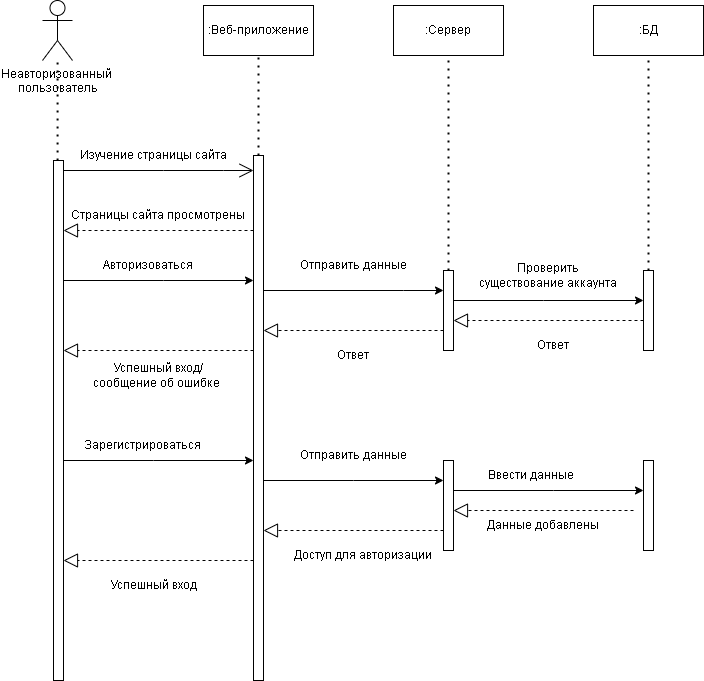

The diagram above was exported from draw.io. Its source (the exported page's mxGraphModel, read from the mxfile embedded in the PNG):
<mxGraphModel dx="1434" dy="796" grid="1" gridSize="10" guides="1" tooltips="1" connect="1" arrows="1" fold="1" page="1" pageScale="1" pageWidth="827" pageHeight="1169" math="0" shadow="0">
  <root>
    <mxCell id="0" />
    <mxCell id="1" parent="0" />
    <mxCell id="4zoZBEMFsUerXSaoxMm7-8" value="Неавторизованный&amp;nbsp;&lt;br&gt;пользователь" style="shape=umlActor;verticalLabelPosition=bottom;verticalAlign=top;html=1;outlineConnect=0;" parent="1" vertex="1">
      <mxGeometry x="89" y="30" width="30" height="60" as="geometry" />
    </mxCell>
    <mxCell id="4zoZBEMFsUerXSaoxMm7-12" value="" style="html=1;points=[];perimeter=orthogonalPerimeter;outlineConnect=0;targetShapes=umlLifeline;portConstraint=eastwest;newEdgeStyle={&quot;edgeStyle&quot;:&quot;elbowEdgeStyle&quot;,&quot;elbow&quot;:&quot;vertical&quot;,&quot;curved&quot;:0,&quot;rounded&quot;:0};" parent="1" vertex="1">
      <mxGeometry x="100" y="190" width="10" height="520" as="geometry" />
    </mxCell>
    <mxCell id="4zoZBEMFsUerXSaoxMm7-13" value="" style="html=1;points=[];perimeter=orthogonalPerimeter;outlineConnect=0;targetShapes=umlLifeline;portConstraint=eastwest;newEdgeStyle={&quot;edgeStyle&quot;:&quot;elbowEdgeStyle&quot;,&quot;elbow&quot;:&quot;vertical&quot;,&quot;curved&quot;:0,&quot;rounded&quot;:0};" parent="1" vertex="1">
      <mxGeometry x="300" y="185" width="10" height="525" as="geometry" />
    </mxCell>
    <mxCell id="4zoZBEMFsUerXSaoxMm7-15" value="" style="html=1;points=[];perimeter=orthogonalPerimeter;outlineConnect=0;targetShapes=umlLifeline;portConstraint=eastwest;newEdgeStyle={&quot;edgeStyle&quot;:&quot;elbowEdgeStyle&quot;,&quot;elbow&quot;:&quot;vertical&quot;,&quot;curved&quot;:0,&quot;rounded&quot;:0};" parent="1" vertex="1">
      <mxGeometry x="490" y="300" width="10" height="80" as="geometry" />
    </mxCell>
    <mxCell id="4zoZBEMFsUerXSaoxMm7-16" value="" style="html=1;points=[];perimeter=orthogonalPerimeter;outlineConnect=0;targetShapes=umlLifeline;portConstraint=eastwest;newEdgeStyle={&quot;edgeStyle&quot;:&quot;elbowEdgeStyle&quot;,&quot;elbow&quot;:&quot;vertical&quot;,&quot;curved&quot;:0,&quot;rounded&quot;:0};" parent="1" vertex="1">
      <mxGeometry x="490" y="490" width="10" height="90" as="geometry" />
    </mxCell>
    <mxCell id="4zoZBEMFsUerXSaoxMm7-19" value="" style="html=1;points=[];perimeter=orthogonalPerimeter;outlineConnect=0;targetShapes=umlLifeline;portConstraint=eastwest;newEdgeStyle={&quot;edgeStyle&quot;:&quot;elbowEdgeStyle&quot;,&quot;elbow&quot;:&quot;vertical&quot;,&quot;curved&quot;:0,&quot;rounded&quot;:0};" parent="1" vertex="1">
      <mxGeometry x="690" y="300" width="10" height="80" as="geometry" />
    </mxCell>
    <mxCell id="4zoZBEMFsUerXSaoxMm7-20" value="" style="html=1;points=[];perimeter=orthogonalPerimeter;outlineConnect=0;targetShapes=umlLifeline;portConstraint=eastwest;newEdgeStyle={&quot;edgeStyle&quot;:&quot;elbowEdgeStyle&quot;,&quot;elbow&quot;:&quot;vertical&quot;,&quot;curved&quot;:0,&quot;rounded&quot;:0};" parent="1" vertex="1">
      <mxGeometry x="690" y="490" width="10" height="90" as="geometry" />
    </mxCell>
    <mxCell id="4zoZBEMFsUerXSaoxMm7-22" value=":Веб-приложение" style="html=1;whiteSpace=wrap;" parent="1" vertex="1">
      <mxGeometry x="250" y="35" width="110" height="50" as="geometry" />
    </mxCell>
    <mxCell id="4zoZBEMFsUerXSaoxMm7-23" value=":Сервер" style="html=1;whiteSpace=wrap;" parent="1" vertex="1">
      <mxGeometry x="440" y="35" width="110" height="50" as="geometry" />
    </mxCell>
    <mxCell id="4zoZBEMFsUerXSaoxMm7-24" value=":БД" style="html=1;whiteSpace=wrap;" parent="1" vertex="1">
      <mxGeometry x="640" y="35" width="110" height="50" as="geometry" />
    </mxCell>
    <mxCell id="4zoZBEMFsUerXSaoxMm7-25" value="" style="endArrow=none;dashed=1;html=1;dashPattern=1 3;strokeWidth=2;rounded=0;" parent="1" source="4zoZBEMFsUerXSaoxMm7-12" target="4zoZBEMFsUerXSaoxMm7-8" edge="1">
      <mxGeometry width="50" height="50" relative="1" as="geometry">
        <mxPoint x="370" y="220" as="sourcePoint" />
        <mxPoint x="420" y="170" as="targetPoint" />
      </mxGeometry>
    </mxCell>
    <mxCell id="4zoZBEMFsUerXSaoxMm7-27" value="" style="endArrow=open;endFill=1;endSize=12;html=1;rounded=0;" parent="1" source="4zoZBEMFsUerXSaoxMm7-12" target="4zoZBEMFsUerXSaoxMm7-13" edge="1">
      <mxGeometry width="160" relative="1" as="geometry">
        <mxPoint x="320" y="190" as="sourcePoint" />
        <mxPoint x="480" y="190" as="targetPoint" />
        <Array as="points">
          <mxPoint x="210" y="200" />
          <mxPoint x="270" y="200" />
        </Array>
      </mxGeometry>
    </mxCell>
    <mxCell id="4zoZBEMFsUerXSaoxMm7-28" value="" style="endArrow=block;dashed=1;endFill=0;endSize=12;html=1;rounded=0;" parent="1" source="4zoZBEMFsUerXSaoxMm7-13" target="4zoZBEMFsUerXSaoxMm7-12" edge="1">
      <mxGeometry width="160" relative="1" as="geometry">
        <mxPoint x="320" y="190" as="sourcePoint" />
        <mxPoint x="480" y="190" as="targetPoint" />
        <Array as="points">
          <mxPoint x="210" y="260" />
        </Array>
      </mxGeometry>
    </mxCell>
    <mxCell id="4zoZBEMFsUerXSaoxMm7-29" value="Изучение страницы сайта" style="text;html=1;strokeColor=none;fillColor=none;align=center;verticalAlign=middle;whiteSpace=wrap;rounded=0;" parent="1" vertex="1">
      <mxGeometry x="120" y="170" width="160" height="30" as="geometry" />
    </mxCell>
    <mxCell id="4zoZBEMFsUerXSaoxMm7-30" value="Страницы сайта просмотрены" style="text;html=1;strokeColor=none;fillColor=none;align=center;verticalAlign=middle;whiteSpace=wrap;rounded=0;" parent="1" vertex="1">
      <mxGeometry x="110" y="230" width="190" height="30" as="geometry" />
    </mxCell>
    <mxCell id="4zoZBEMFsUerXSaoxMm7-31" value="" style="endArrow=classic;html=1;rounded=0;" parent="1" source="4zoZBEMFsUerXSaoxMm7-12" target="4zoZBEMFsUerXSaoxMm7-13" edge="1">
      <mxGeometry width="50" height="50" relative="1" as="geometry">
        <mxPoint x="370" y="320" as="sourcePoint" />
        <mxPoint x="290" y="320" as="targetPoint" />
        <Array as="points">
          <mxPoint x="210" y="310" />
        </Array>
      </mxGeometry>
    </mxCell>
    <mxCell id="4zoZBEMFsUerXSaoxMm7-32" value="Авторизоваться" style="text;html=1;strokeColor=none;fillColor=none;align=center;verticalAlign=middle;whiteSpace=wrap;rounded=0;" parent="1" vertex="1">
      <mxGeometry x="120" y="280" width="150" height="30" as="geometry" />
    </mxCell>
    <mxCell id="4zoZBEMFsUerXSaoxMm7-33" value="" style="endArrow=classic;html=1;rounded=0;" parent="1" source="4zoZBEMFsUerXSaoxMm7-13" target="4zoZBEMFsUerXSaoxMm7-15" edge="1">
      <mxGeometry width="50" height="50" relative="1" as="geometry">
        <mxPoint x="370" y="320" as="sourcePoint" />
        <mxPoint x="420" y="270" as="targetPoint" />
        <Array as="points">
          <mxPoint x="450" y="320" />
        </Array>
      </mxGeometry>
    </mxCell>
    <mxCell id="4zoZBEMFsUerXSaoxMm7-34" value="Отправить данные" style="text;html=1;strokeColor=none;fillColor=none;align=center;verticalAlign=middle;whiteSpace=wrap;rounded=0;" parent="1" vertex="1">
      <mxGeometry x="340" y="280" width="120" height="30" as="geometry" />
    </mxCell>
    <mxCell id="4zoZBEMFsUerXSaoxMm7-35" value="" style="endArrow=classic;html=1;rounded=0;" parent="1" source="4zoZBEMFsUerXSaoxMm7-15" target="4zoZBEMFsUerXSaoxMm7-19" edge="1">
      <mxGeometry width="50" height="50" relative="1" as="geometry">
        <mxPoint x="340" y="330" as="sourcePoint" />
        <mxPoint x="390" y="280" as="targetPoint" />
        <Array as="points">
          <mxPoint x="590" y="330" />
        </Array>
      </mxGeometry>
    </mxCell>
    <mxCell id="4zoZBEMFsUerXSaoxMm7-36" value="Проверить существование аккаунта" style="text;html=1;strokeColor=none;fillColor=none;align=center;verticalAlign=middle;whiteSpace=wrap;rounded=0;" parent="1" vertex="1">
      <mxGeometry x="520" y="290" width="150" height="30" as="geometry" />
    </mxCell>
    <mxCell id="4zoZBEMFsUerXSaoxMm7-37" value="" style="endArrow=none;dashed=1;html=1;dashPattern=1 3;strokeWidth=2;rounded=0;entryX=0.5;entryY=1;entryDx=0;entryDy=0;" parent="1" source="4zoZBEMFsUerXSaoxMm7-13" target="4zoZBEMFsUerXSaoxMm7-22" edge="1">
      <mxGeometry width="50" height="50" relative="1" as="geometry">
        <mxPoint x="340" y="320" as="sourcePoint" />
        <mxPoint x="390" y="270" as="targetPoint" />
      </mxGeometry>
    </mxCell>
    <mxCell id="4zoZBEMFsUerXSaoxMm7-38" value="" style="endArrow=none;dashed=1;html=1;dashPattern=1 3;strokeWidth=2;rounded=0;entryX=0.5;entryY=1;entryDx=0;entryDy=0;" parent="1" source="4zoZBEMFsUerXSaoxMm7-15" target="4zoZBEMFsUerXSaoxMm7-23" edge="1">
      <mxGeometry width="50" height="50" relative="1" as="geometry">
        <mxPoint x="340" y="320" as="sourcePoint" />
        <mxPoint x="390" y="270" as="targetPoint" />
      </mxGeometry>
    </mxCell>
    <mxCell id="4zoZBEMFsUerXSaoxMm7-39" value="" style="endArrow=none;dashed=1;html=1;dashPattern=1 3;strokeWidth=2;rounded=0;entryX=0.5;entryY=1;entryDx=0;entryDy=0;" parent="1" source="4zoZBEMFsUerXSaoxMm7-19" target="4zoZBEMFsUerXSaoxMm7-24" edge="1">
      <mxGeometry width="50" height="50" relative="1" as="geometry">
        <mxPoint x="340" y="320" as="sourcePoint" />
        <mxPoint x="390" y="270" as="targetPoint" />
      </mxGeometry>
    </mxCell>
    <mxCell id="4zoZBEMFsUerXSaoxMm7-40" value="" style="endArrow=block;dashed=1;endFill=0;endSize=12;html=1;rounded=0;" parent="1" source="4zoZBEMFsUerXSaoxMm7-19" target="4zoZBEMFsUerXSaoxMm7-15" edge="1">
      <mxGeometry width="160" relative="1" as="geometry">
        <mxPoint x="280" y="290" as="sourcePoint" />
        <mxPoint x="440" y="290" as="targetPoint" />
        <Array as="points">
          <mxPoint x="630" y="350" />
        </Array>
      </mxGeometry>
    </mxCell>
    <mxCell id="4zoZBEMFsUerXSaoxMm7-41" value="" style="endArrow=block;dashed=1;endFill=0;endSize=12;html=1;rounded=0;" parent="1" source="4zoZBEMFsUerXSaoxMm7-15" edge="1">
      <mxGeometry width="160" relative="1" as="geometry">
        <mxPoint x="280" y="290" as="sourcePoint" />
        <mxPoint x="310" y="360" as="targetPoint" />
        <Array as="points">
          <mxPoint x="420" y="360" />
          <mxPoint x="400" y="360" />
        </Array>
      </mxGeometry>
    </mxCell>
    <mxCell id="4zoZBEMFsUerXSaoxMm7-42" value="" style="endArrow=block;dashed=1;endFill=0;endSize=12;html=1;rounded=0;" parent="1" source="4zoZBEMFsUerXSaoxMm7-13" target="4zoZBEMFsUerXSaoxMm7-12" edge="1">
      <mxGeometry width="160" relative="1" as="geometry">
        <mxPoint x="280" y="290" as="sourcePoint" />
        <mxPoint x="440" y="290" as="targetPoint" />
        <Array as="points">
          <mxPoint x="210" y="380" />
        </Array>
      </mxGeometry>
    </mxCell>
    <mxCell id="4zoZBEMFsUerXSaoxMm7-44" value="Ответ" style="text;html=1;strokeColor=none;fillColor=none;align=center;verticalAlign=middle;whiteSpace=wrap;rounded=0;" parent="1" vertex="1">
      <mxGeometry x="570" y="360" width="60" height="30" as="geometry" />
    </mxCell>
    <mxCell id="4zoZBEMFsUerXSaoxMm7-45" value="Ответ" style="text;html=1;strokeColor=none;fillColor=none;align=center;verticalAlign=middle;whiteSpace=wrap;rounded=0;" parent="1" vertex="1">
      <mxGeometry x="370" y="370" width="60" height="30" as="geometry" />
    </mxCell>
    <mxCell id="4zoZBEMFsUerXSaoxMm7-46" value="Успешный вход/ сообщение об ошибке&amp;nbsp;" style="text;html=1;strokeColor=none;fillColor=none;align=center;verticalAlign=middle;whiteSpace=wrap;rounded=0;" parent="1" vertex="1">
      <mxGeometry x="130" y="390" width="150" height="30" as="geometry" />
    </mxCell>
    <mxCell id="4zoZBEMFsUerXSaoxMm7-47" value="" style="endArrow=classic;html=1;rounded=0;" parent="1" source="4zoZBEMFsUerXSaoxMm7-12" target="4zoZBEMFsUerXSaoxMm7-13" edge="1">
      <mxGeometry width="50" height="50" relative="1" as="geometry">
        <mxPoint x="340" y="490" as="sourcePoint" />
        <mxPoint x="390" y="440" as="targetPoint" />
        <Array as="points">
          <mxPoint x="200" y="490" />
        </Array>
      </mxGeometry>
    </mxCell>
    <mxCell id="4zoZBEMFsUerXSaoxMm7-48" value="" style="endArrow=classic;html=1;rounded=0;" parent="1" source="4zoZBEMFsUerXSaoxMm7-13" target="4zoZBEMFsUerXSaoxMm7-16" edge="1">
      <mxGeometry width="50" height="50" relative="1" as="geometry">
        <mxPoint x="340" y="490" as="sourcePoint" />
        <mxPoint x="390" y="440" as="targetPoint" />
        <Array as="points">
          <mxPoint x="400" y="510" />
        </Array>
      </mxGeometry>
    </mxCell>
    <mxCell id="4zoZBEMFsUerXSaoxMm7-49" value="" style="endArrow=classic;html=1;rounded=0;" parent="1" source="4zoZBEMFsUerXSaoxMm7-16" target="4zoZBEMFsUerXSaoxMm7-20" edge="1">
      <mxGeometry width="50" height="50" relative="1" as="geometry">
        <mxPoint x="340" y="490" as="sourcePoint" />
        <mxPoint x="390" y="440" as="targetPoint" />
        <Array as="points">
          <mxPoint x="600" y="520" />
        </Array>
      </mxGeometry>
    </mxCell>
    <mxCell id="4zoZBEMFsUerXSaoxMm7-50" value="Зарегистрироваться" style="text;html=1;strokeColor=none;fillColor=none;align=center;verticalAlign=middle;whiteSpace=wrap;rounded=0;" parent="1" vertex="1">
      <mxGeometry x="150" y="460" width="80" height="30" as="geometry" />
    </mxCell>
    <mxCell id="4zoZBEMFsUerXSaoxMm7-51" value="Отправить данные" style="text;html=1;strokeColor=none;fillColor=none;align=center;verticalAlign=middle;whiteSpace=wrap;rounded=0;" parent="1" vertex="1">
      <mxGeometry x="340" y="470" width="120" height="30" as="geometry" />
    </mxCell>
    <mxCell id="4zoZBEMFsUerXSaoxMm7-52" value="Ввести данные" style="text;html=1;strokeColor=none;fillColor=none;align=center;verticalAlign=middle;whiteSpace=wrap;rounded=0;" parent="1" vertex="1">
      <mxGeometry x="530" y="490" width="95" height="30" as="geometry" />
    </mxCell>
    <mxCell id="4zoZBEMFsUerXSaoxMm7-53" value="" style="endArrow=block;dashed=1;endFill=0;endSize=12;html=1;rounded=0;" parent="1" target="4zoZBEMFsUerXSaoxMm7-16" edge="1">
      <mxGeometry width="160" relative="1" as="geometry">
        <mxPoint x="680" y="540" as="sourcePoint" />
        <mxPoint x="440" y="460" as="targetPoint" />
      </mxGeometry>
    </mxCell>
    <mxCell id="4zoZBEMFsUerXSaoxMm7-54" value="" style="endArrow=block;dashed=1;endFill=0;endSize=12;html=1;rounded=0;" parent="1" source="4zoZBEMFsUerXSaoxMm7-16" target="4zoZBEMFsUerXSaoxMm7-13" edge="1">
      <mxGeometry width="160" relative="1" as="geometry">
        <mxPoint x="280" y="460" as="sourcePoint" />
        <mxPoint x="440" y="460" as="targetPoint" />
        <Array as="points">
          <mxPoint x="400" y="560" />
        </Array>
      </mxGeometry>
    </mxCell>
    <mxCell id="4zoZBEMFsUerXSaoxMm7-55" value="" style="endArrow=block;dashed=1;endFill=0;endSize=12;html=1;rounded=0;" parent="1" source="4zoZBEMFsUerXSaoxMm7-13" target="4zoZBEMFsUerXSaoxMm7-12" edge="1">
      <mxGeometry width="160" relative="1" as="geometry">
        <mxPoint x="280" y="460" as="sourcePoint" />
        <mxPoint x="440" y="460" as="targetPoint" />
        <Array as="points">
          <mxPoint x="200" y="590" />
        </Array>
      </mxGeometry>
    </mxCell>
    <mxCell id="4zoZBEMFsUerXSaoxMm7-56" value="Данные добавлены" style="text;html=1;strokeColor=none;fillColor=none;align=center;verticalAlign=middle;whiteSpace=wrap;rounded=0;" parent="1" vertex="1">
      <mxGeometry x="530" y="540" width="120" height="30" as="geometry" />
    </mxCell>
    <mxCell id="4zoZBEMFsUerXSaoxMm7-57" value="Доступ для авторизации" style="text;html=1;strokeColor=none;fillColor=none;align=center;verticalAlign=middle;whiteSpace=wrap;rounded=0;" parent="1" vertex="1">
      <mxGeometry x="340" y="570" width="140" height="30" as="geometry" />
    </mxCell>
    <mxCell id="4zoZBEMFsUerXSaoxMm7-58" value="Успешный вход" style="text;html=1;strokeColor=none;fillColor=none;align=center;verticalAlign=middle;whiteSpace=wrap;rounded=0;" parent="1" vertex="1">
      <mxGeometry x="120" y="600" width="160" height="30" as="geometry" />
    </mxCell>
  </root>
</mxGraphModel>